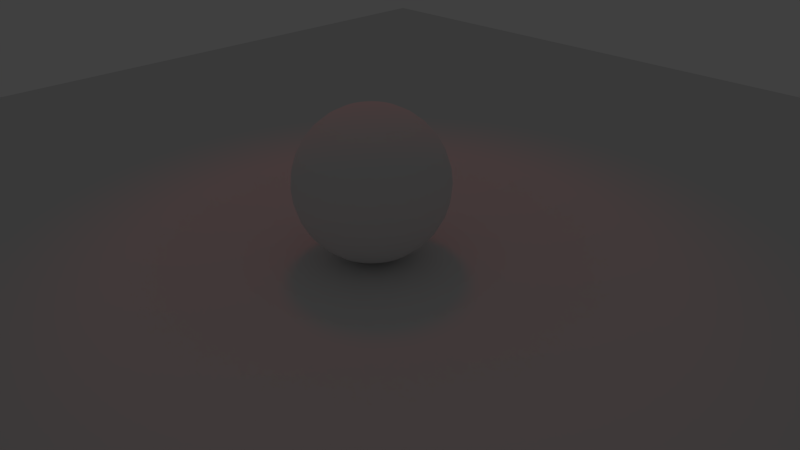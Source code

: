 # Source: bc07.02.blend  (saved by Blender 2.63.0; exported with 4.5.12 LTS)
import bpy
from mathutils import Matrix  # noqa: F401  (used for matrix-valued properties, if any)

bpy.ops.wm.read_factory_settings(use_empty=True)
scene = bpy.context.scene
scene.name = 'Scene'

# ---- collections
col_collection_1 = bpy.data.collections.new('Collection 1'); scene.collection.children.link(col_collection_1)

# ---- world
world_world = bpy.data.worlds.new('World'); scene.world = world_world
world_world.color = (0.05088, 0.05088, 0.05088)
world_world.use_sun_shadow = False
world_world.sun_shadow_jitter_overblur = 0.0
world_world.cycles.sampling_method = 'MANUAL'
world_world.cycles.sample_map_resolution = 256

# ---- cameras
cam_camera = bpy.data.cameras.new('Camera')
cam_camera.clip_end = 100.0
cam_camera.lens = 35.0
cam_camera.sensor_width = 32.0
cam_camera.sensor_height = 18.0
cam_camera.ortho_scale = 7.314
cam_camera.dof.focus_distance = 0.0
cam_camera.dof.aperture_fstop = 128.0

# ---- lights
light_point_001 = bpy.data.lights.new('Point.001', 'SPOT')
light_point_001.color = (1.0, 0.0, 0.0)
light_point_001.transmission_factor = 0.0
light_point_001.energy = 100.0
light_point_001.shadow_buffer_clip_start = 0.5
light_point_001.shadow_soft_size = 1.0
light_point_001.shadow_maximum_resolution = 0.006
light_point_001.use_absolute_resolution = True
light_point_001.cycles.use_multiple_importance_sampling = False

# ---- meshes
me_sphere = bpy.data.meshes.new('Sphere')
me_sphere.from_pydata([(-0.1951, 0.0, 0.9808), (-0.3827, 0.0, 0.9239), (-0.5556, 0.0, 0.8315), (-0.7071, 0.0, 0.7071), (-0.8315, 0.0, 0.5556), (-0.9239, 0.0, 0.3827), (-0.9808, 0.0, 0.1951), (-1.0, 0.0, 7.55e-08), (-0.9808, 0.0, -0.1951), (-0.9239, 0.0, -0.3827), (-0.8315, 0.0, -0.5556), (-0.7071, 0.0, -0.7071), (-0.5556, 0.0, -0.8315), (-0.3827, 0.0, -0.9239), (-0.1951, 0.0, -0.9808), (-0.1913, 0.03806, 0.9808), (-0.3753, 0.07466, 0.9239), (-0.5449, 0.1084, 0.8315), (-0.6935, 0.1379, 0.7071), (-0.8155, 0.1622, 0.5556), (-0.9061, 0.1802, 0.3827), (-0.9619, 0.1913, 0.1951), (-0.9808, 0.1951, 1.192e-07), (-0.9619, 0.1913, -0.1951), (-0.9061, 0.1802, -0.3827), (-0.8155, 0.1622, -0.5556), (-0.6935, 0.1379, -0.7071), (-0.5449, 0.1084, -0.8315), (-0.3753, 0.07466, -0.9239), (-0.1913, 0.03806, -0.9808), (-0.1802, 0.07466, 0.9808), (-0.3536, 0.1464, 0.9239), (-0.5133, 0.2126, 0.8315), (-0.6533, 0.2706, 0.7071), (-0.7682, 0.3182, 0.5556), (-0.8536, 0.3536, 0.3827), (-0.9061, 0.3753, 0.1951), (-0.9239, 0.3827, 1.192e-07), (-0.9061, 0.3753, -0.1951), (-0.8536, 0.3536, -0.3827), (-0.7682, 0.3182, -0.5556), (-0.6533, 0.2706, -0.7071), (-0.5133, 0.2126, -0.8315), (-0.3536, 0.1464, -0.9239), (-0.1802, 0.07466, -0.9808), (-0.1622, 0.1084, 0.9808), (-0.3182, 0.2126, 0.9239), (-0.4619, 0.3087, 0.8315), (-0.5879, 0.3928, 0.7071), (-0.6913, 0.4619, 0.5556), (-0.7682, 0.5133, 0.3827), (-0.8155, 0.5449, 0.1951), (-0.8315, 0.5556, 1.192e-07), (-0.8155, 0.5449, -0.1951), (-0.7682, 0.5133, -0.3827), (-0.6913, 0.4619, -0.5556), (-0.5879, 0.3928, -0.7071), (-0.4619, 0.3087, -0.8315), (-0.3182, 0.2126, -0.9239), (-0.1622, 0.1084, -0.9808), (-0.1379, 0.1379, 0.9808), (-0.2706, 0.2706, 0.9239), (-0.3928, 0.3928, 0.8315), (-0.5, 0.5, 0.7071), (-0.5879, 0.5879, 0.5556), (-0.6533, 0.6533, 0.3827), (-0.6935, 0.6935, 0.1951), (-0.7071, 0.7071, 1.192e-07), (-0.6935, 0.6935, -0.1951), (-0.6533, 0.6533, -0.3827), (-0.5879, 0.5879, -0.5556), (-0.5, 0.5, -0.7071), (-0.3928, 0.3928, -0.8315), (-0.2706, 0.2706, -0.9239), (-0.1379, 0.1379, -0.9808), (-0.1084, 0.1622, 0.9808), (-0.2126, 0.3182, 0.9239), (-0.3087, 0.4619, 0.8315), (-0.3928, 0.5879, 0.7071), (-0.4619, 0.6913, 0.5556), (-0.5133, 0.7682, 0.3827), (-0.5449, 0.8155, 0.1951), (-0.5556, 0.8315, 1.192e-07), (-0.5449, 0.8155, -0.1951), (-0.5133, 0.7682, -0.3827), (-0.4619, 0.6913, -0.5556), (-0.3928, 0.5879, -0.7071), (-0.3087, 0.4619, -0.8315), (-0.2126, 0.3182, -0.9239), (-0.1084, 0.1622, -0.9808), (-0.07466, 0.1802, 0.9808), (-0.1464, 0.3536, 0.9239), (-0.2126, 0.5133, 0.8315), (-0.2706, 0.6533, 0.7071), (-0.3182, 0.7682, 0.5556), (-0.3536, 0.8536, 0.3827), (-0.3753, 0.9061, 0.1951), (-0.3827, 0.9239, 1.192e-07), (-0.3753, 0.9061, -0.1951), (-0.3536, 0.8536, -0.3827), (-0.3182, 0.7682, -0.5556), (-0.2706, 0.6533, -0.7071), (-0.2126, 0.5133, -0.8315), (-0.1464, 0.3536, -0.9239), (-0.07466, 0.1802, -0.9808), (-0.03806, 0.1913, 0.9808), (-0.07466, 0.3753, 0.9239), (-0.1084, 0.5449, 0.8315), (-0.1379, 0.6935, 0.7071), (-0.1622, 0.8155, 0.5556), (-0.1802, 0.9061, 0.3827), (-0.1913, 0.9619, 0.1951), (-0.1951, 0.9808, 1.192e-07), (-0.1913, 0.9619, -0.1951), (-0.1802, 0.9061, -0.3827), (-0.1622, 0.8155, -0.5556), (-0.1379, 0.6935, -0.7071), (-0.1084, 0.5449, -0.8315), (-0.07466, 0.3753, -0.9239), (-0.03806, 0.1913, -0.9808), (3.445e-07, 0.1951, 0.9808), (3.631e-07, 0.3827, 0.9239), (3.631e-07, 0.5556, 0.8315), (4.003e-07, 0.7071, 0.7071), (4.749e-07, 0.8315, 0.5556), (3.705e-07, 0.9239, 0.3827), (4.749e-07, 0.9808, 0.1951), (3.407e-07, 1.0, 1.192e-07), (4.749e-07, 0.9808, -0.1951), (3.407e-07, 0.9239, -0.3827), (4.152e-07, 0.8315, -0.5556), (4.003e-07, 0.7071, -0.7071), (3.929e-07, 0.5556, -0.8315), (3.556e-07, 0.3827, -0.9239), (3.147e-07, 0.1951, -0.9808), (0.03806, 0.1913, 0.9808), (0.07466, 0.3753, 0.9239), (0.1084, 0.5449, 0.8315), (0.138, 0.6935, 0.7071), (0.1622, 0.8155, 0.5556), (0.1802, 0.9061, 0.3827), (0.1913, 0.9619, 0.1951), (0.1951, 0.9808, 1.192e-07), (0.1913, 0.9619, -0.1951), (0.1802, 0.9061, -0.3827), (0.1622, 0.8155, -0.5556), (0.138, 0.6935, -0.7071), (0.1084, 0.5449, -0.8315), (0.07466, 0.3753, -0.9239), (0.03806, 0.1913, -0.9808), (0.07466, 0.1802, 0.9808), (0.1464, 0.3536, 0.9239), (0.2126, 0.5133, 0.8315), (0.2706, 0.6533, 0.7071), (0.3182, 0.7682, 0.5556), (0.3536, 0.8536, 0.3827), (0.3753, 0.9061, 0.1951), (0.3827, 0.9239, 1.192e-07), (0.3753, 0.9061, -0.1951), (0.3536, 0.8536, -0.3827), (0.3182, 0.7682, -0.5556), (0.2706, 0.6533, -0.7071), (0.2126, 0.5133, -0.8315), (0.1464, 0.3536, -0.9239), (0.07466, 0.1802, -0.9808), (0.1084, 0.1622, 0.9808), (0.2126, 0.3182, 0.9239), (0.3087, 0.4619, 0.8315), (0.3928, 0.5879, 0.7071), (0.4619, 0.6913, 0.5556), (0.5133, 0.7682, 0.3827), (0.5449, 0.8155, 0.1951), (0.5556, 0.8315, 1.192e-07), (0.5449, 0.8155, -0.1951), (0.5133, 0.7682, -0.3827), (0.4619, 0.6913, -0.5556), (0.3928, 0.5879, -0.7071), (0.3087, 0.4619, -0.8315), (0.2126, 0.3182, -0.9239), (0.1084, 0.1622, -0.9808), (0.138, 0.1379, 0.9808), (0.2706, 0.2706, 0.9239), (0.3928, 0.3928, 0.8315), (0.5, 0.5, 0.7071), (0.5879, 0.5879, 0.5556), (0.6533, 0.6533, 0.3827), (0.6935, 0.6935, 0.1951), (0.7071, 0.7071, 1.192e-07), (0.6935, 0.6935, -0.1951), (0.6533, 0.6533, -0.3827), (0.5879, 0.5879, -0.5556), (0.5, 0.5, -0.7071), (0.3928, 0.3928, -0.8315), (0.2706, 0.2706, -0.9239), (0.138, 0.1379, -0.9808), (0.1622, 0.1084, 0.9808), (0.3182, 0.2126, 0.9239), (0.4619, 0.3087, 0.8315), (0.5879, 0.3928, 0.7071), (0.6913, 0.4619, 0.5556), (0.7682, 0.5133, 0.3827), (0.8155, 0.5449, 0.1951), (0.8315, 0.5556, 1.192e-07), (0.8155, 0.5449, -0.1951), (0.7682, 0.5133, -0.3827), (0.6913, 0.4619, -0.5556), (0.5879, 0.3928, -0.7071), (0.4619, 0.3087, -0.8315), (0.3182, 0.2126, -0.9239), (0.1622, 0.1084, -0.9808), (0.1802, 0.07466, 0.9808), (0.3536, 0.1464, 0.9239), (0.5133, 0.2126, 0.8315), (0.6533, 0.2706, 0.7071), (0.7682, 0.3182, 0.5556), (0.8536, 0.3536, 0.3827), (0.9061, 0.3753, 0.1951), (0.9239, 0.3827, 1.192e-07), (0.9061, 0.3753, -0.1951), (0.8536, 0.3536, -0.3827), (0.7682, 0.3182, -0.5556), (0.6533, 0.2706, -0.7071), (0.5133, 0.2126, -0.8315), (0.3536, 0.1464, -0.9239), (0.1802, 0.07466, -0.9808), (0.1913, 0.03806, 0.9808), (0.3753, 0.07466, 0.9239), (0.5449, 0.1084, 0.8315), (0.6935, 0.1379, 0.7071), (0.8155, 0.1622, 0.5556), (0.9061, 0.1802, 0.3827), (0.9619, 0.1913, 0.1951), (0.9808, 0.1951, 1.192e-07), (0.9619, 0.1913, -0.1951), (0.9061, 0.1802, -0.3827), (0.8155, 0.1622, -0.5556), (0.6935, 0.1379, -0.7071), (0.5449, 0.1084, -0.8315), (0.3753, 0.07466, -0.9239), (0.1913, 0.03806, -0.9808), (0.1951, -3.353e-08, 0.9808), (0.3827, -5.215e-08, 0.9239), (0.5556, -6.706e-08, 0.8315), (0.7071, -5.96e-08, 0.7071), (0.8315, -1.341e-07, 0.5556), (0.9239, -1.49e-07, 0.3827), (0.9808, -1.49e-07, 0.1951), (1.0, -1.043e-07, 1.192e-07), (0.9808, -1.49e-07, -0.1951), (0.9239, -4.47e-08, -0.3827), (0.8315, -1.043e-07, -0.5556), (0.7071, -5.96e-08, -0.7071), (0.5556, -9.686e-08, -0.8315), (0.3827, -2.235e-08, -0.9239), (0.1951, 0.0, -0.9808), (3.258e-07, 0.0, -1.0), (0.1913, -0.03806, 0.9808), (0.3753, -0.07466, 0.9239), (0.5449, -0.1084, 0.8315), (0.6935, -0.1379, 0.7071), (0.8155, -0.1622, 0.5556), (0.9061, -0.1802, 0.3827), (0.9619, -0.1913, 0.1951), (0.9808, -0.1951, 1.192e-07), (0.9619, -0.1913, -0.1951), (0.9061, -0.1802, -0.3827), (0.8155, -0.1622, -0.5556), (0.6935, -0.1379, -0.7071), (0.5449, -0.1084, -0.8315), (0.3753, -0.07466, -0.9239), (0.1913, -0.03806, -0.9808), (0.1802, -0.07466, 0.9808), (0.3536, -0.1464, 0.9239), (0.5133, -0.2126, 0.8315), (0.6533, -0.2706, 0.7071), (0.7682, -0.3182, 0.5556), (0.8536, -0.3536, 0.3827), (0.9061, -0.3753, 0.1951), (0.9239, -0.3827, 1.192e-07), (0.9061, -0.3753, -0.1951), (0.8536, -0.3536, -0.3827), (0.7682, -0.3182, -0.5556), (0.6533, -0.2706, -0.7071), (0.5133, -0.2126, -0.8315), (0.3536, -0.1464, -0.9239), (0.1802, -0.07466, -0.9808), (0.1622, -0.1084, 0.9808), (0.3182, -0.2126, 0.9239), (0.4619, -0.3087, 0.8315), (0.5879, -0.3928, 0.7071), (0.6913, -0.4619, 0.5556), (0.7682, -0.5133, 0.3827), (0.8155, -0.5449, 0.1951), (0.8315, -0.5556, 1.192e-07), (0.8155, -0.5449, -0.1951), (0.7682, -0.5133, -0.3827), (0.6913, -0.4619, -0.5556), (0.5879, -0.3928, -0.7071), (0.4619, -0.3087, -0.8315), (0.3182, -0.2126, -0.9239), (0.1622, -0.1084, -0.9808), (0.138, -0.1379, 0.9808), (0.2706, -0.2706, 0.9239), (0.3928, -0.3928, 0.8315), (0.5, -0.5, 0.7071), (0.5879, -0.5879, 0.5556), (0.6533, -0.6533, 0.3827), (0.6935, -0.6935, 0.1951), (0.7071, -0.7071, 1.192e-07), (0.6935, -0.6935, -0.1951), (0.6533, -0.6533, -0.3827), (0.5879, -0.5879, -0.5556), (0.5, -0.5, -0.7071), (0.3928, -0.3928, -0.8315), (0.2706, -0.2706, -0.9239), (0.1379, -0.1379, -0.9808), (0.1084, -0.1622, 0.9808), (0.2126, -0.3182, 0.9239), (0.3087, -0.4619, 0.8315), (0.3928, -0.5879, 0.7071), (0.4619, -0.6913, 0.5556), (0.5133, -0.7682, 0.3827), (0.5449, -0.8155, 0.1951), (0.5556, -0.8315, 1.192e-07), (0.5449, -0.8155, -0.1951), (0.5133, -0.7682, -0.3827), (0.4619, -0.6913, -0.5556), (0.3928, -0.5879, -0.7071), (0.3087, -0.4619, -0.8315), (0.2126, -0.3182, -0.9239), (0.1084, -0.1622, -0.9808), (0.07466, -0.1802, 0.9808), (0.1464, -0.3536, 0.9239), (0.2126, -0.5133, 0.8315), (0.2706, -0.6533, 0.7071), (0.3182, -0.7682, 0.5556), (0.3536, -0.8536, 0.3827), (0.3753, -0.9061, 0.1951), (0.3827, -0.9239, 1.192e-07), (0.3753, -0.9061, -0.1951), (0.3536, -0.8536, -0.3827), (0.3182, -0.7682, -0.5556), (0.2706, -0.6533, -0.7071), (0.2126, -0.5133, -0.8315), (0.1464, -0.3536, -0.9239), (0.07466, -0.1802, -0.9808), (0.03806, -0.1913, 0.9808), (0.07466, -0.3753, 0.9239), (0.1084, -0.5449, 0.8315), (0.1379, -0.6935, 0.7071), (0.1622, -0.8155, 0.5556), (0.1802, -0.9061, 0.3827), (0.1913, -0.9619, 0.1951), (0.1951, -0.9808, 1.192e-07), (0.1913, -0.9619, -0.1951), (0.1802, -0.9061, -0.3827), (0.1622, -0.8155, -0.5556), (0.1379, -0.6935, -0.7071), (0.1084, -0.5449, -0.8315), (0.07466, -0.3753, -0.9239), (0.03806, -0.1913, -0.9808), (2.774e-07, -0.1951, 0.9808), (2.513e-07, -0.3827, 0.9239), (2.29e-07, -0.5556, 0.8315), (2.215e-07, -0.7071, 0.7071), (2.066e-07, -0.8315, 0.5556), (1.47e-07, -0.9239, 0.3827), (1.023e-07, -0.9808, 0.1951), (1.619e-07, -1.0, 1.192e-07), (1.023e-07, -0.9808, -0.1951), (1.768e-07, -0.9239, -0.3827), (2.215e-07, -0.8315, -0.5556), (2.215e-07, -0.7071, -0.7071), (2.141e-07, -0.5556, -0.8315), (3.109e-07, -0.3827, -0.9239), (3.147e-07, -0.1951, -0.9808), (-0.03806, -0.1913, 0.9808), (-0.07466, -0.3753, 0.9239), (-0.1084, -0.5449, 0.8315), (-0.1379, -0.6935, 0.7071), (-0.1622, -0.8155, 0.5556), (-0.1802, -0.9061, 0.3827), (-0.1913, -0.9619, 0.1951), (-0.1951, -0.9808, 1.192e-07), (-0.1913, -0.9619, -0.1951), (-0.1802, -0.9061, -0.3827), (-0.1622, -0.8155, -0.5556), (-0.1379, -0.6935, -0.7071), (-0.1084, -0.5449, -0.8315), (-0.07466, -0.3753, -0.9239), (-0.03806, -0.1913, -0.9808), (-0.07466, -0.1802, 0.9808), (-0.1464, -0.3536, 0.9239), (-0.2126, -0.5133, 0.8315), (-0.2706, -0.6533, 0.7071), (-0.3182, -0.7682, 0.5556), (-0.3536, -0.8536, 0.3827), (-0.3753, -0.9061, 0.1951), (-0.3827, -0.9239, 1.192e-07), (-0.3753, -0.9061, -0.1951), (-0.3536, -0.8536, -0.3827), (-0.3182, -0.7682, -0.5556), (-0.2706, -0.6533, -0.7071), (-0.2126, -0.5133, -0.8315), (-0.1464, -0.3536, -0.9239), (-0.07466, -0.1802, -0.9808), (-0.1084, -0.1622, 0.9808), (-0.2126, -0.3182, 0.9239), (-0.3087, -0.4619, 0.8315), (-0.3928, -0.5879, 0.7071), (-0.4619, -0.6913, 0.5556), (-0.5133, -0.7682, 0.3827), (-0.5449, -0.8155, 0.1951), (-0.5556, -0.8315, 1.192e-07), (-0.5449, -0.8155, -0.1951), (-0.5133, -0.7682, -0.3827), (-0.4619, -0.6913, -0.5556), (-0.3928, -0.5879, -0.7071), (-0.3087, -0.4619, -0.8315), (-0.2126, -0.3182, -0.9239), (-0.1084, -0.1622, -0.9808), (9.544e-08, -2.304e-07, 1.0), (-0.1379, -0.1379, 0.9808), (-0.2706, -0.2706, 0.9239), (-0.3928, -0.3928, 0.8315), (-0.5, -0.5, 0.7071), (-0.5879, -0.5879, 0.5556), (-0.6533, -0.6533, 0.3827), (-0.6935, -0.6935, 0.1951), (-0.7071, -0.7071, 1.192e-07), (-0.6935, -0.6935, -0.1951), (-0.6533, -0.6533, -0.3827), (-0.5879, -0.5879, -0.5556), (-0.5, -0.5, -0.7071), (-0.3928, -0.3928, -0.8315), (-0.2706, -0.2706, -0.9239), (-0.1379, -0.1379, -0.9808), (-0.1622, -0.1084, 0.9808), (-0.3182, -0.2126, 0.9239), (-0.4619, -0.3087, 0.8315), (-0.5879, -0.3928, 0.7071), (-0.6913, -0.4619, 0.5556), (-0.7682, -0.5133, 0.3827), (-0.8155, -0.5449, 0.1951), (-0.8315, -0.5556, 1.192e-07), (-0.8155, -0.5449, -0.1951), (-0.7682, -0.5133, -0.3827), (-0.6913, -0.4619, -0.5556), (-0.5879, -0.3928, -0.7071), (-0.4619, -0.3087, -0.8315), (-0.3182, -0.2126, -0.9239), (-0.1622, -0.1084, -0.9808), (-0.1802, -0.07466, 0.9808), (-0.3536, -0.1464, 0.9239), (-0.5133, -0.2126, 0.8315), (-0.6533, -0.2706, 0.7071), (-0.7682, -0.3182, 0.5556), (-0.8536, -0.3536, 0.3827), (-0.9061, -0.3753, 0.1951), (-0.9239, -0.3827, 1.192e-07), (-0.9061, -0.3753, -0.1951), (-0.8536, -0.3536, -0.3827), (-0.7682, -0.3182, -0.5556), (-0.6533, -0.2706, -0.7071), (-0.5133, -0.2126, -0.8315), (-0.3536, -0.1464, -0.9239), (-0.1802, -0.07466, -0.9808), (-0.1913, -0.03806, 0.9808), (-0.3753, -0.07466, 0.9239), (-0.5449, -0.1084, 0.8315), (-0.6935, -0.1379, 0.7071), (-0.8155, -0.1622, 0.5556), (-0.9061, -0.1802, 0.3827), (-0.9619, -0.1913, 0.1951), (-0.9808, -0.1951, 1.192e-07), (-0.9619, -0.1913, -0.1951), (-0.9061, -0.1802, -0.3827), (-0.8155, -0.1622, -0.5556), (-0.6935, -0.1379, -0.7071), (-0.5449, -0.1084, -0.8315), (-0.3753, -0.07466, -0.9239), (-0.1913, -0.03806, -0.9808)], [], [(18, 19, 4, 3), (24, 25, 10, 9), (19, 20, 5, 4), (25, 26, 11, 10), (20, 21, 6, 5), (15, 16, 1, 0), (26, 27, 12, 11), (21, 22, 7, 6), (16, 17, 2, 1), (27, 28, 13, 12), (22, 23, 8, 7), (17, 18, 3, 2), (28, 29, 14, 13), (23, 24, 9, 8), (38, 39, 24, 23), (33, 34, 19, 18), (39, 40, 25, 24), (34, 35, 20, 19), (40, 41, 26, 25), (35, 36, 21, 20), (30, 31, 16, 15), (41, 42, 27, 26), (36, 37, 22, 21), (31, 32, 17, 16), (42, 43, 28, 27), (37, 38, 23, 22), (32, 33, 18, 17), (43, 44, 29, 28), (57, 58, 43, 42), (52, 53, 38, 37), (47, 48, 33, 32), (58, 59, 44, 43), (53, 54, 39, 38), (48, 49, 34, 33), (54, 55, 40, 39), (49, 50, 35, 34), (55, 56, 41, 40), (50, 51, 36, 35), (45, 46, 31, 30), (56, 57, 42, 41), (51, 52, 37, 36), (46, 47, 32, 31), (71, 72, 57, 56), (66, 67, 52, 51), (61, 62, 47, 46), (72, 73, 58, 57), (67, 68, 53, 52), (62, 63, 48, 47), (73, 74, 59, 58), (68, 69, 54, 53), (63, 64, 49, 48), (69, 70, 55, 54), (64, 65, 50, 49), (70, 71, 56, 55), (65, 66, 51, 50), (60, 61, 46, 45), (85, 86, 71, 70), (80, 81, 66, 65), (75, 76, 61, 60), (86, 87, 72, 71), (81, 82, 67, 66), (76, 77, 62, 61), (87, 88, 73, 72), (82, 83, 68, 67), (77, 78, 63, 62), (88, 89, 74, 73), (83, 84, 69, 68), (78, 79, 64, 63), (84, 85, 70, 69), (79, 80, 65, 64), (93, 94, 79, 78), (99, 100, 85, 84), (94, 95, 80, 79), (100, 101, 86, 85), (95, 96, 81, 80), (90, 91, 76, 75), (101, 102, 87, 86), (96, 97, 82, 81), (91, 92, 77, 76), (102, 103, 88, 87), (97, 98, 83, 82), (92, 93, 78, 77), (103, 104, 89, 88), (98, 99, 84, 83), (112, 113, 98, 97), (107, 108, 93, 92), (118, 119, 104, 103), (113, 114, 99, 98), (108, 109, 94, 93), (114, 115, 100, 99), (109, 110, 95, 94), (115, 116, 101, 100), (110, 111, 96, 95), (105, 106, 91, 90), (116, 117, 102, 101), (111, 112, 97, 96), (106, 107, 92, 91), (117, 118, 103, 102), (131, 132, 117, 116), (126, 127, 112, 111), (121, 122, 107, 106), (132, 133, 118, 117), (127, 128, 113, 112), (122, 123, 108, 107), (133, 134, 119, 118), (128, 129, 114, 113), (123, 124, 109, 108), (129, 130, 115, 114), (124, 125, 110, 109), (130, 131, 116, 115), (125, 126, 111, 110), (120, 121, 106, 105), (145, 146, 131, 130), (140, 141, 126, 125), (135, 136, 121, 120), (146, 147, 132, 131), (141, 142, 127, 126), (136, 137, 122, 121), (147, 148, 133, 132), (142, 143, 128, 127), (137, 138, 123, 122), (148, 149, 134, 133), (143, 144, 129, 128), (138, 139, 124, 123), (144, 145, 130, 129), (139, 140, 125, 124), (153, 154, 139, 138), (159, 160, 145, 144), (154, 155, 140, 139), (160, 161, 146, 145), (155, 156, 141, 140), (150, 151, 136, 135), (161, 162, 147, 146), (156, 157, 142, 141), (151, 152, 137, 136), (162, 163, 148, 147), (157, 158, 143, 142), (152, 153, 138, 137), (163, 164, 149, 148), (158, 159, 144, 143), (172, 173, 158, 157), (167, 168, 153, 152), (178, 179, 164, 163), (173, 174, 159, 158), (168, 169, 154, 153), (174, 175, 160, 159), (169, 170, 155, 154), (175, 176, 161, 160), (170, 171, 156, 155), (165, 166, 151, 150), (176, 177, 162, 161), (171, 172, 157, 156), (166, 167, 152, 151), (177, 178, 163, 162), (191, 192, 177, 176), (186, 187, 172, 171), (181, 182, 167, 166), (192, 193, 178, 177), (187, 188, 173, 172), (182, 183, 168, 167), (193, 194, 179, 178), (188, 189, 174, 173), (183, 184, 169, 168), (189, 190, 175, 174), (184, 185, 170, 169), (190, 191, 176, 175), (185, 186, 171, 170), (180, 181, 166, 165), (205, 206, 191, 190), (200, 201, 186, 185), (195, 196, 181, 180), (206, 207, 192, 191), (201, 202, 187, 186), (196, 197, 182, 181), (207, 208, 193, 192), (202, 203, 188, 187), (197, 198, 183, 182), (208, 209, 194, 193), (203, 204, 189, 188), (198, 199, 184, 183), (204, 205, 190, 189), (199, 200, 185, 184), (219, 220, 205, 204), (214, 215, 200, 199), (220, 221, 206, 205), (215, 216, 201, 200), (210, 211, 196, 195), (221, 222, 207, 206), (216, 217, 202, 201), (211, 212, 197, 196), (222, 223, 208, 207), (217, 218, 203, 202), (212, 213, 198, 197), (223, 224, 209, 208), (218, 219, 204, 203), (213, 214, 199, 198), (227, 228, 213, 212), (238, 239, 224, 223), (233, 234, 219, 218), (228, 229, 214, 213), (234, 235, 220, 219), (229, 230, 215, 214), (235, 236, 221, 220), (230, 231, 216, 215), (225, 226, 211, 210), (236, 237, 222, 221), (231, 232, 217, 216), (226, 227, 212, 211), (237, 238, 223, 222), (232, 233, 218, 217), (246, 247, 232, 231), (241, 242, 227, 226), (252, 253, 238, 237), (247, 248, 233, 232), (242, 243, 228, 227), (253, 254, 239, 238), (248, 249, 234, 233), (243, 244, 229, 228), (249, 250, 235, 234), (244, 245, 230, 229), (250, 251, 236, 235), (245, 246, 231, 230), (240, 241, 226, 225), (251, 252, 237, 236), (266, 267, 251, 250), (261, 262, 246, 245), (256, 257, 241, 240), (267, 268, 252, 251), (262, 263, 247, 246), (257, 258, 242, 241), (268, 269, 253, 252), (263, 264, 248, 247), (258, 259, 243, 242), (269, 270, 254, 253), (264, 265, 249, 248), (259, 260, 244, 243), (265, 266, 250, 249), (260, 261, 245, 244), (280, 281, 266, 265), (275, 276, 261, 260), (281, 282, 267, 266), (276, 277, 262, 261), (271, 272, 257, 256), (282, 283, 268, 267), (277, 278, 263, 262), (272, 273, 258, 257), (283, 284, 269, 268), (278, 279, 264, 263), (273, 274, 259, 258), (284, 285, 270, 269), (279, 280, 265, 264), (274, 275, 260, 259), (288, 289, 274, 273), (299, 300, 285, 284), (294, 295, 280, 279), (289, 290, 275, 274), (295, 296, 281, 280), (290, 291, 276, 275), (296, 297, 282, 281), (291, 292, 277, 276), (286, 287, 272, 271), (297, 298, 283, 282), (292, 293, 278, 277), (287, 288, 273, 272), (298, 299, 284, 283), (293, 294, 279, 278), (307, 308, 293, 292), (302, 303, 288, 287), (313, 314, 299, 298), (308, 309, 294, 293), (303, 304, 289, 288), (314, 315, 300, 299), (309, 310, 295, 294), (304, 305, 290, 289), (310, 311, 296, 295), (305, 306, 291, 290), (311, 312, 297, 296), (306, 307, 292, 291), (301, 302, 287, 286), (312, 313, 298, 297), (326, 327, 312, 311), (321, 322, 307, 306), (316, 317, 302, 301), (327, 328, 313, 312), (322, 323, 308, 307), (317, 318, 303, 302), (328, 329, 314, 313), (323, 324, 309, 308), (318, 319, 304, 303), (329, 330, 315, 314), (324, 325, 310, 309), (319, 320, 305, 304), (325, 326, 311, 310), (320, 321, 306, 305), (340, 341, 326, 325), (335, 336, 321, 320), (341, 342, 327, 326), (336, 337, 322, 321), (331, 332, 317, 316), (342, 343, 328, 327), (337, 338, 323, 322), (332, 333, 318, 317), (343, 344, 329, 328), (338, 339, 324, 323), (333, 334, 319, 318), (344, 345, 330, 329), (339, 340, 325, 324), (334, 335, 320, 319), (359, 360, 345, 344), (354, 355, 340, 339), (349, 350, 335, 334), (355, 356, 341, 340), (350, 351, 336, 335), (356, 357, 342, 341), (351, 352, 337, 336), (346, 347, 332, 331), (357, 358, 343, 342), (352, 353, 338, 337), (347, 348, 333, 332), (358, 359, 344, 343), (353, 354, 339, 338), (348, 349, 334, 333), (362, 363, 348, 347), (373, 374, 359, 358), (368, 369, 354, 353), (363, 364, 349, 348), (374, 375, 360, 359), (369, 370, 355, 354), (364, 365, 350, 349), (370, 371, 356, 355), (365, 366, 351, 350), (371, 372, 357, 356), (366, 367, 352, 351), (361, 362, 347, 346), (372, 373, 358, 357), (367, 368, 353, 352), (381, 382, 367, 366), (376, 377, 362, 361), (387, 388, 373, 372), (382, 383, 368, 367), (377, 378, 363, 362), (388, 389, 374, 373), (383, 384, 369, 368), (378, 379, 364, 363), (389, 390, 375, 374), (384, 385, 370, 369), (379, 380, 365, 364), (385, 386, 371, 370), (380, 381, 366, 365), (386, 387, 372, 371), (400, 401, 386, 385), (395, 396, 381, 380), (401, 402, 387, 386), (396, 397, 382, 381), (391, 392, 377, 376), (402, 403, 388, 387), (397, 398, 383, 382), (392, 393, 378, 377), (403, 404, 389, 388), (398, 399, 384, 383), (393, 394, 379, 378), (404, 405, 390, 389), (399, 400, 385, 384), (394, 395, 380, 379), (419, 420, 405, 404), (414, 415, 400, 399), (409, 410, 395, 394), (415, 416, 401, 400), (410, 411, 396, 395), (416, 417, 402, 401), (411, 412, 397, 396), (406, 407, 392, 391), (417, 418, 403, 402), (412, 413, 398, 397), (407, 408, 393, 392), (418, 419, 404, 403), (413, 414, 399, 398), (408, 409, 394, 393), (423, 424, 408, 407), (434, 435, 419, 418), (429, 430, 414, 413), (424, 425, 409, 408), (435, 436, 420, 419), (430, 431, 415, 414), (425, 426, 410, 409), (431, 432, 416, 415), (426, 427, 411, 410), (432, 433, 417, 416), (427, 428, 412, 411), (422, 423, 407, 406), (433, 434, 418, 417), (428, 429, 413, 412), (442, 443, 428, 427), (437, 438, 423, 422), (448, 449, 434, 433), (443, 444, 429, 428), (438, 439, 424, 423), (449, 450, 435, 434), (444, 445, 430, 429), (439, 440, 425, 424), (450, 451, 436, 435), (445, 446, 431, 430), (440, 441, 426, 425), (446, 447, 432, 431), (441, 442, 427, 426), (447, 448, 433, 432), (461, 462, 447, 446), (456, 457, 442, 441), (462, 463, 448, 447), (457, 458, 443, 442), (452, 453, 438, 437), (463, 464, 449, 448), (458, 459, 444, 443), (453, 454, 439, 438), (464, 465, 450, 449), (459, 460, 445, 444), (454, 455, 440, 439), (465, 466, 451, 450), (460, 461, 446, 445), (455, 456, 441, 440), (480, 481, 466, 465), (475, 476, 461, 460), (470, 471, 456, 455), (476, 477, 462, 461), (471, 472, 457, 456), (477, 478, 463, 462), (472, 473, 458, 457), (467, 468, 453, 452), (478, 479, 464, 463), (473, 474, 459, 458), (468, 469, 454, 453), (479, 480, 465, 464), (474, 475, 460, 459), (469, 470, 455, 454), (29, 255, 14), (421, 15, 0), (44, 255, 29), (421, 30, 15), (59, 255, 44), (421, 45, 30), (74, 255, 59), (421, 60, 45), (421, 75, 60), (89, 255, 74), (104, 255, 89), (421, 90, 75), (119, 255, 104), (421, 105, 90), (134, 255, 119), (421, 120, 105), (421, 135, 120), (149, 255, 134), (164, 255, 149), (421, 150, 135), (179, 255, 164), (421, 165, 150), (194, 255, 179), (421, 180, 165), (209, 255, 194), (421, 195, 180), (224, 255, 209), (421, 210, 195), (239, 255, 224), (421, 225, 210), (254, 255, 239), (421, 240, 225), (270, 255, 254), (421, 256, 240), (285, 255, 270), (421, 271, 256), (300, 255, 285), (421, 286, 271), (315, 255, 300), (421, 301, 286), (330, 255, 315), (421, 316, 301), (345, 255, 330), (421, 331, 316), (360, 255, 345), (421, 346, 331), (375, 255, 360), (421, 361, 346), (390, 255, 375), (421, 376, 361), (421, 391, 376), (405, 255, 390), (420, 255, 405), (421, 406, 391), (436, 255, 420), (421, 422, 406), (451, 255, 436), (421, 437, 422), (421, 452, 437), (466, 255, 451), (481, 255, 466), (421, 467, 452), (12, 13, 480, 479), (7, 8, 475, 474), (2, 3, 470, 469), (13, 14, 481, 480), (8, 9, 476, 475), (3, 4, 471, 470), (14, 255, 481), (9, 10, 477, 476), (4, 5, 472, 471), (421, 0, 467), (10, 11, 478, 477), (5, 6, 473, 472), (0, 1, 468, 467), (11, 12, 479, 478), (6, 7, 474, 473), (1, 2, 469, 468)])
me_sphere.polygons.foreach_set('use_smooth', [True] * 512)
me_sphere.use_remesh_preserve_volume = False
me_sphere.use_remesh_preserve_attributes = False
me_sphere.use_mirror_vertex_groups = False
me_sphere.update()
me_plane = bpy.data.meshes.new('Plane')
me_plane.from_pydata([(1.0, -1.0, 0.0), (-1.0, -1.0, 0.0), (1.0, 1.0, 0.0), (-1.0, 1.0, 0.0)], [], [(2, 3, 1, 0)])
me_plane.use_remesh_preserve_volume = False
me_plane.use_remesh_preserve_attributes = False
me_plane.use_mirror_vertex_groups = False
me_plane.update()

# ---- objects
ob_point = bpy.data.objects.new('Point', light_point_001)
ob_sphere = bpy.data.objects.new('Sphere', me_sphere)
ob_plane = bpy.data.objects.new('Plane', me_plane)
ob_camera = bpy.data.objects.new('Camera', cam_camera)

# ---- transforms, parenting, visibility, modifiers, constraints
ob_point.location = (-4.0, 3.0, 10.0)
ob_point.rotation_euler = (0.0, -0.4363, -0.6109)
ob_point.lineart.crease_threshold = 0.0
ob_sphere.location = (0.0, 0.0, 1.0)
ob_sphere.lineart.crease_threshold = 0.0
ob_plane.location = (0.0, 0.0, 0.0)
ob_plane.scale = (10.0, 10.0, 1.0)
ob_plane.lineart.crease_threshold = 0.0
ob_camera.location = (7.481, -6.508, 5.344)
ob_camera.rotation_euler = (1.109, 0.01082, 0.8149)
ob_camera.lock_rotations_4d = False
ob_camera.empty_display_type = 'ARROWS'
ob_camera.color = (0.0, 0.0, 0.0, 0.0)
ob_camera.display_type = 'WIRE'
ob_camera.lineart.crease_threshold = 0.0

# ---- collection membership
col_collection_1.objects.link(ob_point)
col_collection_1.objects.link(ob_sphere)
col_collection_1.objects.link(ob_plane)
col_collection_1.objects.link(ob_camera)

# ---- scene / render settings (as saved in the file)
scene.camera = ob_camera
scene.frame_start = 1; scene.frame_end = 250; scene.frame_set(1)
scene.render.engine = 'BLENDER_EEVEE_NEXT'
scene.render.image_settings.color_mode = 'RGB'
scene.render.image_settings.compression = 90
scene.render.resolution_percentage = 50
scene.render.dither_intensity = 0.0
scene.render.bake_margin = 2
scene.render.bake_bias = 0.0
scene.cycles.use_denoising = False
scene.cycles.samples = 10
scene.cycles.sampling_pattern = 'TABULATED_SOBOL'
scene.cycles.light_sampling_threshold = 0.0
scene.cycles.use_adaptive_sampling = False
scene.cycles.use_light_tree = False
scene.cycles.blur_glossy = 0.0
scene.cycles.volume_bounces = 1
scene.cycles.pixel_filter_type = 'GAUSSIAN'
scene.cycles.sample_clamp_indirect = 0.0
scene.view_settings.view_transform = 'Standard'
bpy.context.view_layer.update()
